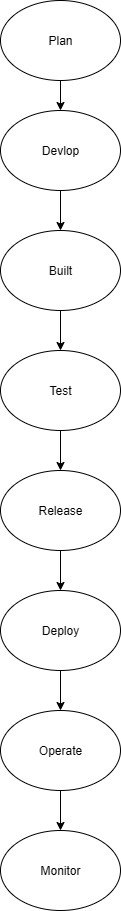

The diagram above was exported from draw.io. Its source (the exported page's mxGraphModel, read from the mxfile embedded in the PNG):
<mxGraphModel dx="1572" dy="834" grid="1" gridSize="10" guides="1" tooltips="1" connect="1" arrows="1" fold="1" page="1" pageScale="1" pageWidth="850" pageHeight="1100" math="0" shadow="0">
  <root>
    <mxCell id="0" />
    <mxCell id="1" parent="0" />
    <mxCell id="i_jRYf_GeBoV3t3Wbr5n-9" style="edgeStyle=orthogonalEdgeStyle;rounded=0;orthogonalLoop=1;jettySize=auto;html=1;exitX=0.5;exitY=1;exitDx=0;exitDy=0;entryX=0.5;entryY=0;entryDx=0;entryDy=0;" edge="1" parent="1" source="i_jRYf_GeBoV3t3Wbr5n-1">
      <mxGeometry relative="1" as="geometry">
        <mxPoint x="425" y="150" as="targetPoint" />
      </mxGeometry>
    </mxCell>
    <mxCell id="i_jRYf_GeBoV3t3Wbr5n-1" value="Plan" style="ellipse;whiteSpace=wrap;html=1;" vertex="1" parent="1">
      <mxGeometry x="365" y="40" width="120" height="80" as="geometry" />
    </mxCell>
    <mxCell id="i_jRYf_GeBoV3t3Wbr5n-22" style="edgeStyle=orthogonalEdgeStyle;rounded=0;orthogonalLoop=1;jettySize=auto;html=1;exitX=0.5;exitY=1;exitDx=0;exitDy=0;entryX=0.5;entryY=0;entryDx=0;entryDy=0;" edge="1" parent="1" source="i_jRYf_GeBoV3t3Wbr5n-3" target="i_jRYf_GeBoV3t3Wbr5n-4">
      <mxGeometry relative="1" as="geometry" />
    </mxCell>
    <mxCell id="i_jRYf_GeBoV3t3Wbr5n-3" value="Built" style="ellipse;whiteSpace=wrap;html=1;" vertex="1" parent="1">
      <mxGeometry x="365" y="270" width="120" height="80" as="geometry" />
    </mxCell>
    <mxCell id="i_jRYf_GeBoV3t3Wbr5n-23" style="edgeStyle=orthogonalEdgeStyle;rounded=0;orthogonalLoop=1;jettySize=auto;html=1;exitX=0.5;exitY=1;exitDx=0;exitDy=0;entryX=0.5;entryY=0;entryDx=0;entryDy=0;" edge="1" parent="1" source="i_jRYf_GeBoV3t3Wbr5n-4" target="i_jRYf_GeBoV3t3Wbr5n-5">
      <mxGeometry relative="1" as="geometry" />
    </mxCell>
    <mxCell id="i_jRYf_GeBoV3t3Wbr5n-4" value="Test" style="ellipse;whiteSpace=wrap;html=1;" vertex="1" parent="1">
      <mxGeometry x="365" y="390" width="120" height="80" as="geometry" />
    </mxCell>
    <mxCell id="i_jRYf_GeBoV3t3Wbr5n-24" style="edgeStyle=orthogonalEdgeStyle;rounded=0;orthogonalLoop=1;jettySize=auto;html=1;exitX=0.5;exitY=1;exitDx=0;exitDy=0;entryX=0.5;entryY=0;entryDx=0;entryDy=0;" edge="1" parent="1" source="i_jRYf_GeBoV3t3Wbr5n-5" target="i_jRYf_GeBoV3t3Wbr5n-6">
      <mxGeometry relative="1" as="geometry" />
    </mxCell>
    <mxCell id="i_jRYf_GeBoV3t3Wbr5n-5" value="Release" style="ellipse;whiteSpace=wrap;html=1;" vertex="1" parent="1">
      <mxGeometry x="365" y="510" width="120" height="80" as="geometry" />
    </mxCell>
    <mxCell id="i_jRYf_GeBoV3t3Wbr5n-26" style="edgeStyle=orthogonalEdgeStyle;rounded=0;orthogonalLoop=1;jettySize=auto;html=1;exitX=0.5;exitY=1;exitDx=0;exitDy=0;entryX=0.5;entryY=0;entryDx=0;entryDy=0;" edge="1" parent="1" source="i_jRYf_GeBoV3t3Wbr5n-6" target="i_jRYf_GeBoV3t3Wbr5n-7">
      <mxGeometry relative="1" as="geometry" />
    </mxCell>
    <mxCell id="i_jRYf_GeBoV3t3Wbr5n-6" value="Deploy" style="ellipse;whiteSpace=wrap;html=1;" vertex="1" parent="1">
      <mxGeometry x="365" y="630" width="120" height="80" as="geometry" />
    </mxCell>
    <mxCell id="i_jRYf_GeBoV3t3Wbr5n-27" style="edgeStyle=orthogonalEdgeStyle;rounded=0;orthogonalLoop=1;jettySize=auto;html=1;exitX=0.5;exitY=1;exitDx=0;exitDy=0;entryX=0.5;entryY=0;entryDx=0;entryDy=0;" edge="1" parent="1" source="i_jRYf_GeBoV3t3Wbr5n-7" target="i_jRYf_GeBoV3t3Wbr5n-8">
      <mxGeometry relative="1" as="geometry" />
    </mxCell>
    <mxCell id="i_jRYf_GeBoV3t3Wbr5n-7" value="Operate" style="ellipse;whiteSpace=wrap;html=1;" vertex="1" parent="1">
      <mxGeometry x="365" y="750" width="120" height="80" as="geometry" />
    </mxCell>
    <mxCell id="i_jRYf_GeBoV3t3Wbr5n-8" value="Monitor" style="ellipse;whiteSpace=wrap;html=1;" vertex="1" parent="1">
      <mxGeometry x="365" y="870" width="120" height="80" as="geometry" />
    </mxCell>
    <mxCell id="i_jRYf_GeBoV3t3Wbr5n-12" style="edgeStyle=orthogonalEdgeStyle;rounded=0;orthogonalLoop=1;jettySize=auto;html=1;exitX=0.5;exitY=1;exitDx=0;exitDy=0;" edge="1" parent="1" source="i_jRYf_GeBoV3t3Wbr5n-11" target="i_jRYf_GeBoV3t3Wbr5n-3">
      <mxGeometry relative="1" as="geometry" />
    </mxCell>
    <mxCell id="i_jRYf_GeBoV3t3Wbr5n-11" value="Devlop" style="ellipse;whiteSpace=wrap;html=1;" vertex="1" parent="1">
      <mxGeometry x="365" y="150" width="120" height="80" as="geometry" />
    </mxCell>
  </root>
</mxGraphModel>